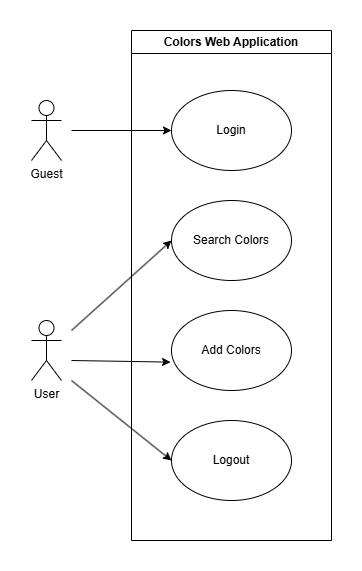

The diagram above was exported from draw.io. Its source (the exported page's mxGraphModel, read from the mxfile embedded in the PNG):
<mxGraphModel dx="1301" dy="1463" grid="1" gridSize="10" guides="1" tooltips="1" connect="1" arrows="1" fold="1" page="1" pageScale="1" pageWidth="1100" pageHeight="850" math="0" shadow="0">
  <root>
    <mxCell id="0" />
    <mxCell id="1" parent="0" />
    <mxCell id="SCHm0cn6bgZbY2TrvLGG-1" parent="1" style="shape=umlActor;verticalLabelPosition=bottom;verticalAlign=top;outlineConnect=0;html=1;" value="User" vertex="1">
      <mxGeometry height="60" width="30" x="130" y="60" as="geometry" />
    </mxCell>
    <mxCell id="SCHm0cn6bgZbY2TrvLGG-4" parent="1" style="ellipse;whiteSpace=wrap;html=1;" value="Search Colors" vertex="1">
      <mxGeometry height="80" width="120" x="270" y="-60" as="geometry" />
    </mxCell>
    <mxCell id="SCHm0cn6bgZbY2TrvLGG-5" parent="1" style="ellipse;whiteSpace=wrap;html=1;" value="Add Colors" vertex="1">
      <mxGeometry height="80" width="120" x="270" y="50" as="geometry" />
    </mxCell>
    <mxCell id="SCHm0cn6bgZbY2TrvLGG-7" parent="1" style="ellipse;whiteSpace=wrap;html=1;" value="Logout" vertex="1">
      <mxGeometry height="80" width="120" x="270" y="160" as="geometry" />
    </mxCell>
    <mxCell id="SCHm0cn6bgZbY2TrvLGG-8" edge="1" parent="1" style="endArrow=classic;html=1;rounded=0;entryX=0;entryY=0.5;entryDx=0;entryDy=0;" target="SCHm0cn6bgZbY2TrvLGG-4" value="">
      <mxGeometry height="50" relative="1" width="50" as="geometry">
        <mxPoint x="170" y="70" as="sourcePoint" />
        <mxPoint x="260" y="-10" as="targetPoint" />
      </mxGeometry>
    </mxCell>
    <mxCell id="SCHm0cn6bgZbY2TrvLGG-9" edge="1" parent="1" style="endArrow=classic;html=1;rounded=0;entryX=-0.008;entryY=0.645;entryDx=0;entryDy=0;entryPerimeter=0;" target="SCHm0cn6bgZbY2TrvLGG-5" value="">
      <mxGeometry height="50" relative="1" width="50" as="geometry">
        <mxPoint x="170" y="100" as="sourcePoint" />
        <mxPoint x="310" y="220" as="targetPoint" />
      </mxGeometry>
    </mxCell>
    <mxCell id="SCHm0cn6bgZbY2TrvLGG-12" edge="1" parent="1" style="endArrow=classic;html=1;rounded=0;entryX=0;entryY=0.5;entryDx=0;entryDy=0;" target="SCHm0cn6bgZbY2TrvLGG-7" value="">
      <mxGeometry height="50" relative="1" width="50" as="geometry">
        <mxPoint x="170" y="120" as="sourcePoint" />
        <mxPoint x="310" y="220" as="targetPoint" />
      </mxGeometry>
    </mxCell>
    <mxCell id="SCHm0cn6bgZbY2TrvLGG-14" parent="1" style="shape=umlActor;verticalLabelPosition=bottom;verticalAlign=top;outlineConnect=0;html=1;" value="Guest" vertex="1">
      <mxGeometry height="60" width="30" x="130" y="-160" as="geometry" />
    </mxCell>
    <mxCell id="SCHm0cn6bgZbY2TrvLGG-15" parent="1" style="ellipse;whiteSpace=wrap;html=1;" value="Login" vertex="1">
      <mxGeometry height="80" width="120" x="270" y="-170" as="geometry" />
    </mxCell>
    <mxCell id="SCHm0cn6bgZbY2TrvLGG-17" edge="1" parent="1" style="endArrow=classic;html=1;rounded=0;entryX=0;entryY=0.5;entryDx=0;entryDy=0;" target="SCHm0cn6bgZbY2TrvLGG-15" value="">
      <mxGeometry height="50" relative="1" width="50" as="geometry">
        <mxPoint x="170" y="-130" as="sourcePoint" />
        <mxPoint x="310" y="-30" as="targetPoint" />
      </mxGeometry>
    </mxCell>
    <mxCell id="SCHm0cn6bgZbY2TrvLGG-20" parent="1" style="swimlane;whiteSpace=wrap;html=1;" value="Colors Web Application" vertex="1">
      <mxGeometry height="510" width="200" x="230" y="-230" as="geometry" />
    </mxCell>
  </root>
</mxGraphModel>